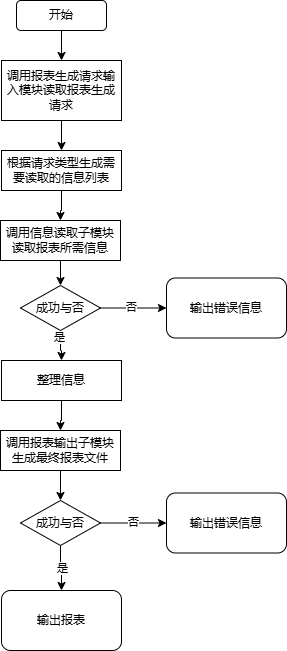

The diagram above was exported from draw.io. Its source (the exported page's mxGraphModel, read from the mxfile embedded in the PNG):
<mxGraphModel dx="918" dy="435" grid="1" gridSize="10" guides="1" tooltips="1" connect="1" arrows="1" fold="1" page="1" pageScale="1" pageWidth="827" pageHeight="1169" math="0" shadow="0">
  <root>
    <mxCell id="0" />
    <mxCell id="1" parent="0" />
    <mxCell id="Y9hvpVSsdAhZmAJbFbth-3" value="" style="edgeStyle=orthogonalEdgeStyle;rounded=0;orthogonalLoop=1;jettySize=auto;html=1;" edge="1" parent="1" source="Y9hvpVSsdAhZmAJbFbth-1" target="Y9hvpVSsdAhZmAJbFbth-2">
      <mxGeometry relative="1" as="geometry" />
    </mxCell>
    <mxCell id="Y9hvpVSsdAhZmAJbFbth-1" value="开始" style="rounded=1;whiteSpace=wrap;html=1;" vertex="1" parent="1">
      <mxGeometry x="310" y="220" width="90" height="30" as="geometry" />
    </mxCell>
    <mxCell id="Y9hvpVSsdAhZmAJbFbth-6" value="" style="edgeStyle=orthogonalEdgeStyle;rounded=0;orthogonalLoop=1;jettySize=auto;html=1;" edge="1" parent="1" source="Y9hvpVSsdAhZmAJbFbth-2" target="Y9hvpVSsdAhZmAJbFbth-4">
      <mxGeometry relative="1" as="geometry" />
    </mxCell>
    <mxCell id="Y9hvpVSsdAhZmAJbFbth-2" value="调用报表生成请求输入模块读取报表生成请求" style="rounded=0;whiteSpace=wrap;html=1;" vertex="1" parent="1">
      <mxGeometry x="295" y="280" width="120" height="60" as="geometry" />
    </mxCell>
    <mxCell id="Y9hvpVSsdAhZmAJbFbth-8" value="" style="edgeStyle=orthogonalEdgeStyle;rounded=0;orthogonalLoop=1;jettySize=auto;html=1;" edge="1" parent="1" source="Y9hvpVSsdAhZmAJbFbth-4" target="Y9hvpVSsdAhZmAJbFbth-7">
      <mxGeometry relative="1" as="geometry" />
    </mxCell>
    <mxCell id="Y9hvpVSsdAhZmAJbFbth-4" value="根据请求类型生成需要读取的信息列表" style="rounded=0;whiteSpace=wrap;html=1;" vertex="1" parent="1">
      <mxGeometry x="295" y="370" width="120" height="40" as="geometry" />
    </mxCell>
    <mxCell id="Y9hvpVSsdAhZmAJbFbth-10" value="" style="edgeStyle=orthogonalEdgeStyle;rounded=0;orthogonalLoop=1;jettySize=auto;html=1;" edge="1" parent="1" source="Y9hvpVSsdAhZmAJbFbth-7" target="Y9hvpVSsdAhZmAJbFbth-9">
      <mxGeometry relative="1" as="geometry" />
    </mxCell>
    <mxCell id="Y9hvpVSsdAhZmAJbFbth-7" value="调用信息读取子模块读取报表所需信息" style="rounded=0;whiteSpace=wrap;html=1;" vertex="1" parent="1">
      <mxGeometry x="294" y="440" width="120" height="40" as="geometry" />
    </mxCell>
    <mxCell id="Y9hvpVSsdAhZmAJbFbth-12" value="" style="edgeStyle=orthogonalEdgeStyle;rounded=0;orthogonalLoop=1;jettySize=auto;html=1;" edge="1" parent="1" source="Y9hvpVSsdAhZmAJbFbth-9" target="Y9hvpVSsdAhZmAJbFbth-11">
      <mxGeometry relative="1" as="geometry" />
    </mxCell>
    <mxCell id="Y9hvpVSsdAhZmAJbFbth-13" value="否" style="edgeLabel;html=1;align=center;verticalAlign=middle;resizable=0;points=[];" vertex="1" connectable="0" parent="Y9hvpVSsdAhZmAJbFbth-12">
      <mxGeometry x="-0.0831" y="1" relative="1" as="geometry">
        <mxPoint as="offset" />
      </mxGeometry>
    </mxCell>
    <mxCell id="Y9hvpVSsdAhZmAJbFbth-15" value="" style="edgeStyle=orthogonalEdgeStyle;rounded=0;orthogonalLoop=1;jettySize=auto;html=1;" edge="1" parent="1" source="Y9hvpVSsdAhZmAJbFbth-9" target="Y9hvpVSsdAhZmAJbFbth-14">
      <mxGeometry relative="1" as="geometry" />
    </mxCell>
    <mxCell id="Y9hvpVSsdAhZmAJbFbth-16" value="是" style="edgeLabel;html=1;align=center;verticalAlign=middle;resizable=0;points=[];" vertex="1" connectable="0" parent="Y9hvpVSsdAhZmAJbFbth-15">
      <mxGeometry x="-0.6387" y="-2" relative="1" as="geometry">
        <mxPoint as="offset" />
      </mxGeometry>
    </mxCell>
    <mxCell id="Y9hvpVSsdAhZmAJbFbth-9" value="成功与否" style="rhombus;whiteSpace=wrap;html=1;" vertex="1" parent="1">
      <mxGeometry x="314" y="505" width="80" height="45" as="geometry" />
    </mxCell>
    <mxCell id="Y9hvpVSsdAhZmAJbFbth-11" value="输出错误信息" style="rounded=1;whiteSpace=wrap;html=1;" vertex="1" parent="1">
      <mxGeometry x="460" y="497.5" width="120" height="60" as="geometry" />
    </mxCell>
    <mxCell id="Y9hvpVSsdAhZmAJbFbth-18" value="" style="edgeStyle=orthogonalEdgeStyle;rounded=0;orthogonalLoop=1;jettySize=auto;html=1;" edge="1" parent="1" source="Y9hvpVSsdAhZmAJbFbth-14" target="Y9hvpVSsdAhZmAJbFbth-17">
      <mxGeometry relative="1" as="geometry" />
    </mxCell>
    <mxCell id="Y9hvpVSsdAhZmAJbFbth-14" value="整理信息" style="rounded=0;whiteSpace=wrap;html=1;" vertex="1" parent="1">
      <mxGeometry x="295" y="580" width="120" height="40" as="geometry" />
    </mxCell>
    <mxCell id="Y9hvpVSsdAhZmAJbFbth-20" value="" style="edgeStyle=orthogonalEdgeStyle;rounded=0;orthogonalLoop=1;jettySize=auto;html=1;" edge="1" parent="1" source="Y9hvpVSsdAhZmAJbFbth-17" target="Y9hvpVSsdAhZmAJbFbth-19">
      <mxGeometry relative="1" as="geometry" />
    </mxCell>
    <mxCell id="Y9hvpVSsdAhZmAJbFbth-17" value="调用报表输出子模块生成最终报表文件" style="rounded=0;whiteSpace=wrap;html=1;" vertex="1" parent="1">
      <mxGeometry x="294" y="650" width="120" height="40" as="geometry" />
    </mxCell>
    <mxCell id="Y9hvpVSsdAhZmAJbFbth-22" value="" style="edgeStyle=orthogonalEdgeStyle;rounded=0;orthogonalLoop=1;jettySize=auto;html=1;" edge="1" parent="1" source="Y9hvpVSsdAhZmAJbFbth-19" target="Y9hvpVSsdAhZmAJbFbth-21">
      <mxGeometry relative="1" as="geometry" />
    </mxCell>
    <mxCell id="Y9hvpVSsdAhZmAJbFbth-23" value="否" style="edgeLabel;html=1;align=center;verticalAlign=middle;resizable=0;points=[];" vertex="1" connectable="0" parent="Y9hvpVSsdAhZmAJbFbth-22">
      <mxGeometry x="-0.0364" y="1" relative="1" as="geometry">
        <mxPoint as="offset" />
      </mxGeometry>
    </mxCell>
    <mxCell id="Y9hvpVSsdAhZmAJbFbth-26" value="" style="edgeStyle=orthogonalEdgeStyle;rounded=0;orthogonalLoop=1;jettySize=auto;html=1;" edge="1" parent="1" source="Y9hvpVSsdAhZmAJbFbth-19" target="Y9hvpVSsdAhZmAJbFbth-25">
      <mxGeometry relative="1" as="geometry" />
    </mxCell>
    <mxCell id="Y9hvpVSsdAhZmAJbFbth-27" value="是" style="edgeLabel;html=1;align=center;verticalAlign=middle;resizable=0;points=[];" vertex="1" connectable="0" parent="Y9hvpVSsdAhZmAJbFbth-26">
      <mxGeometry x="0.0217" relative="1" as="geometry">
        <mxPoint x="1" as="offset" />
      </mxGeometry>
    </mxCell>
    <mxCell id="Y9hvpVSsdAhZmAJbFbth-19" value="成功与否" style="rhombus;whiteSpace=wrap;html=1;" vertex="1" parent="1">
      <mxGeometry x="314" y="720" width="80" height="45" as="geometry" />
    </mxCell>
    <mxCell id="Y9hvpVSsdAhZmAJbFbth-21" value="输出错误信息" style="rounded=1;whiteSpace=wrap;html=1;" vertex="1" parent="1">
      <mxGeometry x="460" y="712.5" width="120" height="60" as="geometry" />
    </mxCell>
    <mxCell id="Y9hvpVSsdAhZmAJbFbth-25" value="输出报表" style="rounded=1;whiteSpace=wrap;html=1;" vertex="1" parent="1">
      <mxGeometry x="295" y="810" width="120" height="60" as="geometry" />
    </mxCell>
  </root>
</mxGraphModel>